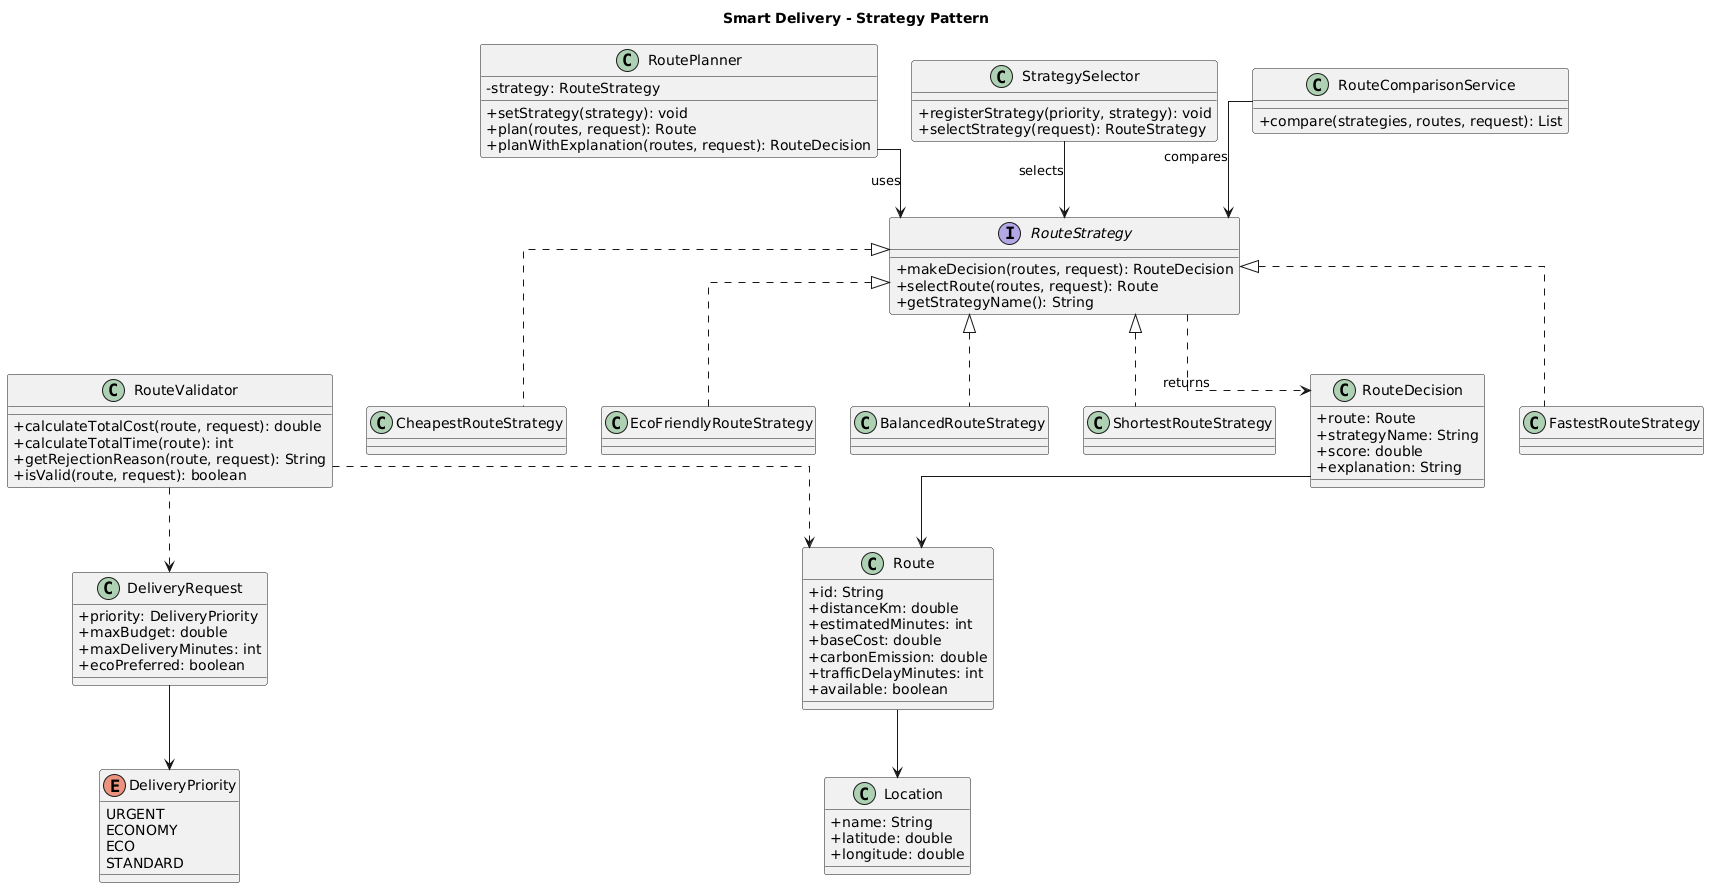

The diagram above was rendered by PlantUML. Its source (embedded in the PNG):
@startuml
title Smart Delivery - Strategy Pattern
skinparam classAttributeIconSize 0
skinparam linetype ortho

interface RouteStrategy {
    +makeDecision(routes, request): RouteDecision
    +selectRoute(routes, request): Route
    +getStrategyName(): String
}

class RoutePlanner {
    -strategy: RouteStrategy
    +setStrategy(strategy): void
    +plan(routes, request): Route
    +planWithExplanation(routes, request): RouteDecision
}

class StrategySelector {
    +registerStrategy(priority, strategy): void
    +selectStrategy(request): RouteStrategy
}

class RouteComparisonService {
    +compare(strategies, routes, request): List
}

class RouteValidator {
    +calculateTotalCost(route, request): double
    +calculateTotalTime(route): int
    +getRejectionReason(route, request): String
    +isValid(route, request): boolean
}

class FastestRouteStrategy
class CheapestRouteStrategy
class EcoFriendlyRouteStrategy
class BalancedRouteStrategy
class ShortestRouteStrategy

class Route {
    +id: String
    +distanceKm: double
    +estimatedMinutes: int
    +baseCost: double
    +carbonEmission: double
    +trafficDelayMinutes: int
    +available: boolean
}

class Location {
    +name: String
    +latitude: double
    +longitude: double
}

class DeliveryRequest {
    +priority: DeliveryPriority
    +maxBudget: double
    +maxDeliveryMinutes: int
    +ecoPreferred: boolean
}

class RouteDecision {
    +route: Route
    +strategyName: String
    +score: double
    +explanation: String
}

enum DeliveryPriority {
    URGENT
    ECONOMY
    ECO
    STANDARD
}

RouteStrategy <|.. FastestRouteStrategy
RouteStrategy <|.. CheapestRouteStrategy
RouteStrategy <|.. EcoFriendlyRouteStrategy
RouteStrategy <|.. BalancedRouteStrategy
RouteStrategy <|.. ShortestRouteStrategy

RoutePlanner --> RouteStrategy : uses
StrategySelector --> RouteStrategy : selects
RouteComparisonService --> RouteStrategy : compares

RouteStrategy ..> RouteDecision : returns
RouteDecision --> Route
Route --> Location
DeliveryRequest --> DeliveryPriority

RouteValidator ..> Route
RouteValidator ..> DeliveryRequest
@enduml